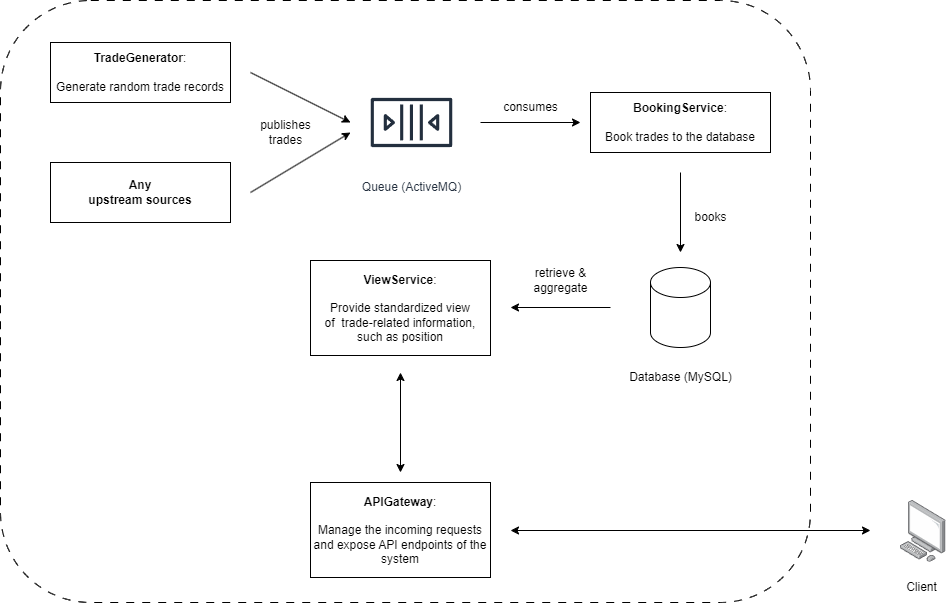

The diagram above was exported from draw.io. Its source (the exported page's mxGraphModel, read from the mxfile embedded in the PNG):
<mxGraphModel dx="1434" dy="746" grid="1" gridSize="10" guides="1" tooltips="1" connect="1" arrows="1" fold="1" page="1" pageScale="1" pageWidth="1100" pageHeight="850" background="none" math="0" shadow="0">
  <root>
    <mxCell id="0" />
    <mxCell id="1" parent="0" />
    <mxCell id="tEZHD4hUg0ClfGhjTIx1-39" value="" style="group" vertex="1" connectable="0" parent="1">
      <mxGeometry x="70" y="100" width="810" height="602" as="geometry" />
    </mxCell>
    <mxCell id="tEZHD4hUg0ClfGhjTIx1-38" value="" style="rounded=1;whiteSpace=wrap;html=1;fillColor=none;dashed=1;dashPattern=8 8;" vertex="1" parent="tEZHD4hUg0ClfGhjTIx1-39">
      <mxGeometry width="810" height="602" as="geometry" />
    </mxCell>
    <mxCell id="tEZHD4hUg0ClfGhjTIx1-10" value="&lt;b&gt;TradeGenerator&lt;/b&gt;:&lt;div&gt;&lt;br&gt;&lt;div&gt;Generate random trade records&lt;/div&gt;&lt;/div&gt;" style="rounded=0;whiteSpace=wrap;html=1;" vertex="1" parent="tEZHD4hUg0ClfGhjTIx1-39">
      <mxGeometry x="50" y="42" width="180" height="60" as="geometry" />
    </mxCell>
    <mxCell id="tEZHD4hUg0ClfGhjTIx1-14" value="Queue (ActiveMQ)" style="sketch=0;outlineConnect=0;fontColor=#232F3E;gradientColor=none;strokeColor=#232F3E;fillColor=#ffffff;dashed=0;verticalLabelPosition=bottom;verticalAlign=top;align=center;html=1;fontSize=12;fontStyle=0;aspect=fixed;shape=mxgraph.aws4.resourceIcon;resIcon=mxgraph.aws4.queue;" vertex="1" parent="tEZHD4hUg0ClfGhjTIx1-39">
      <mxGeometry x="360" y="71" width="102" height="102" as="geometry" />
    </mxCell>
    <mxCell id="tEZHD4hUg0ClfGhjTIx1-15" value="&lt;b&gt;BookingService&lt;/b&gt;:&lt;div&gt;&lt;br&gt;&lt;div&gt;Book trades to the database&lt;/div&gt;&lt;/div&gt;" style="rounded=0;whiteSpace=wrap;html=1;" vertex="1" parent="tEZHD4hUg0ClfGhjTIx1-39">
      <mxGeometry x="590" y="92" width="180" height="60" as="geometry" />
    </mxCell>
    <mxCell id="tEZHD4hUg0ClfGhjTIx1-16" value="&lt;b&gt;Any&lt;/b&gt;&lt;div&gt;&lt;b&gt;upstream sources&lt;/b&gt;&lt;/div&gt;" style="rounded=0;whiteSpace=wrap;html=1;" vertex="1" parent="tEZHD4hUg0ClfGhjTIx1-39">
      <mxGeometry x="50" y="162" width="180" height="60" as="geometry" />
    </mxCell>
    <mxCell id="tEZHD4hUg0ClfGhjTIx1-18" value="" style="endArrow=classic;html=1;rounded=0;" edge="1" parent="tEZHD4hUg0ClfGhjTIx1-39">
      <mxGeometry width="50" height="50" relative="1" as="geometry">
        <mxPoint x="250" y="72" as="sourcePoint" />
        <mxPoint x="350" y="122" as="targetPoint" />
      </mxGeometry>
    </mxCell>
    <mxCell id="tEZHD4hUg0ClfGhjTIx1-19" value="" style="endArrow=classic;html=1;rounded=0;" edge="1" parent="tEZHD4hUg0ClfGhjTIx1-39">
      <mxGeometry width="50" height="50" relative="1" as="geometry">
        <mxPoint x="250" y="192" as="sourcePoint" />
        <mxPoint x="350" y="132" as="targetPoint" />
      </mxGeometry>
    </mxCell>
    <mxCell id="tEZHD4hUg0ClfGhjTIx1-20" value="publishes&lt;div&gt;trades&lt;/div&gt;" style="text;html=1;align=center;verticalAlign=middle;resizable=0;points=[];autosize=1;strokeColor=none;fillColor=none;" vertex="1" parent="tEZHD4hUg0ClfGhjTIx1-39">
      <mxGeometry x="250" y="112" width="70" height="40" as="geometry" />
    </mxCell>
    <mxCell id="tEZHD4hUg0ClfGhjTIx1-21" value="" style="endArrow=classic;html=1;rounded=0;" edge="1" parent="tEZHD4hUg0ClfGhjTIx1-39">
      <mxGeometry width="50" height="50" relative="1" as="geometry">
        <mxPoint x="480" y="122" as="sourcePoint" />
        <mxPoint x="580" y="122" as="targetPoint" />
      </mxGeometry>
    </mxCell>
    <mxCell id="tEZHD4hUg0ClfGhjTIx1-22" value="consumes" style="text;html=1;align=center;verticalAlign=middle;resizable=0;points=[];autosize=1;strokeColor=none;fillColor=none;" vertex="1" parent="tEZHD4hUg0ClfGhjTIx1-39">
      <mxGeometry x="490" y="92" width="80" height="30" as="geometry" />
    </mxCell>
    <mxCell id="tEZHD4hUg0ClfGhjTIx1-23" value="" style="shape=cylinder3;whiteSpace=wrap;html=1;boundedLbl=1;backgroundOutline=1;size=15;" vertex="1" parent="tEZHD4hUg0ClfGhjTIx1-39">
      <mxGeometry x="650" y="267" width="60" height="80" as="geometry" />
    </mxCell>
    <mxCell id="tEZHD4hUg0ClfGhjTIx1-24" value="" style="endArrow=classic;html=1;rounded=0;" edge="1" parent="tEZHD4hUg0ClfGhjTIx1-39">
      <mxGeometry width="50" height="50" relative="1" as="geometry">
        <mxPoint x="680" y="172" as="sourcePoint" />
        <mxPoint x="680" y="252" as="targetPoint" />
      </mxGeometry>
    </mxCell>
    <mxCell id="tEZHD4hUg0ClfGhjTIx1-25" value="books" style="text;html=1;align=center;verticalAlign=middle;resizable=0;points=[];autosize=1;strokeColor=none;fillColor=none;" vertex="1" parent="tEZHD4hUg0ClfGhjTIx1-39">
      <mxGeometry x="680" y="202" width="60" height="30" as="geometry" />
    </mxCell>
    <mxCell id="tEZHD4hUg0ClfGhjTIx1-26" value="Database (MySQL)" style="text;html=1;align=center;verticalAlign=middle;resizable=0;points=[];autosize=1;strokeColor=none;fillColor=none;" vertex="1" parent="tEZHD4hUg0ClfGhjTIx1-39">
      <mxGeometry x="615" y="362" width="130" height="30" as="geometry" />
    </mxCell>
    <mxCell id="tEZHD4hUg0ClfGhjTIx1-28" value="&lt;b&gt;ViewService&lt;/b&gt;:&lt;div&gt;&lt;br&gt;&lt;div&gt;Provide standardized view of&amp;nbsp;&amp;nbsp;&lt;span style=&quot;background-color: initial;&quot;&gt;trade-related information, such as position&lt;/span&gt;&lt;/div&gt;&lt;/div&gt;" style="rounded=0;whiteSpace=wrap;html=1;" vertex="1" parent="tEZHD4hUg0ClfGhjTIx1-39">
      <mxGeometry x="310" y="260" width="180" height="95" as="geometry" />
    </mxCell>
    <mxCell id="tEZHD4hUg0ClfGhjTIx1-33" value="" style="endArrow=classic;html=1;rounded=0;" edge="1" parent="tEZHD4hUg0ClfGhjTIx1-39">
      <mxGeometry width="50" height="50" relative="1" as="geometry">
        <mxPoint x="610" y="307" as="sourcePoint" />
        <mxPoint x="510" y="307" as="targetPoint" />
      </mxGeometry>
    </mxCell>
    <mxCell id="tEZHD4hUg0ClfGhjTIx1-34" value="retrieve &amp;amp;&lt;div&gt;aggregate&lt;/div&gt;" style="text;html=1;align=center;verticalAlign=middle;resizable=0;points=[];autosize=1;strokeColor=none;fillColor=none;" vertex="1" parent="tEZHD4hUg0ClfGhjTIx1-39">
      <mxGeometry x="520" y="260" width="80" height="40" as="geometry" />
    </mxCell>
    <mxCell id="tEZHD4hUg0ClfGhjTIx1-36" value="&lt;b&gt;APIGateway&lt;/b&gt;:&lt;div&gt;&lt;br&gt;&lt;div&gt;Manage the incoming requests and expose API endpoints of the system&lt;/div&gt;&lt;/div&gt;" style="rounded=0;whiteSpace=wrap;html=1;" vertex="1" parent="tEZHD4hUg0ClfGhjTIx1-39">
      <mxGeometry x="310" y="482" width="180" height="95" as="geometry" />
    </mxCell>
    <mxCell id="tEZHD4hUg0ClfGhjTIx1-37" value="" style="endArrow=classic;startArrow=classic;html=1;rounded=0;" edge="1" parent="tEZHD4hUg0ClfGhjTIx1-39">
      <mxGeometry width="50" height="50" relative="1" as="geometry">
        <mxPoint x="400" y="472" as="sourcePoint" />
        <mxPoint x="400" y="372" as="targetPoint" />
      </mxGeometry>
    </mxCell>
    <mxCell id="tEZHD4hUg0ClfGhjTIx1-41" value="" style="image;points=[];aspect=fixed;html=1;align=center;shadow=0;dashed=0;image=img/lib/allied_telesis/computer_and_terminals/Personal_Computer.svg;" vertex="1" parent="1">
      <mxGeometry x="970" y="600" width="45.6" height="61.800000000000004" as="geometry" />
    </mxCell>
    <mxCell id="tEZHD4hUg0ClfGhjTIx1-42" value="" style="endArrow=classic;startArrow=classic;html=1;rounded=0;" edge="1" parent="1">
      <mxGeometry width="50" height="50" relative="1" as="geometry">
        <mxPoint x="580" y="630" as="sourcePoint" />
        <mxPoint x="940" y="630" as="targetPoint" />
      </mxGeometry>
    </mxCell>
    <mxCell id="tEZHD4hUg0ClfGhjTIx1-43" value="Client" style="text;html=1;align=center;verticalAlign=middle;resizable=0;points=[];autosize=1;strokeColor=none;fillColor=none;" vertex="1" parent="1">
      <mxGeometry x="965.6" y="672" width="50" height="30" as="geometry" />
    </mxCell>
  </root>
</mxGraphModel>